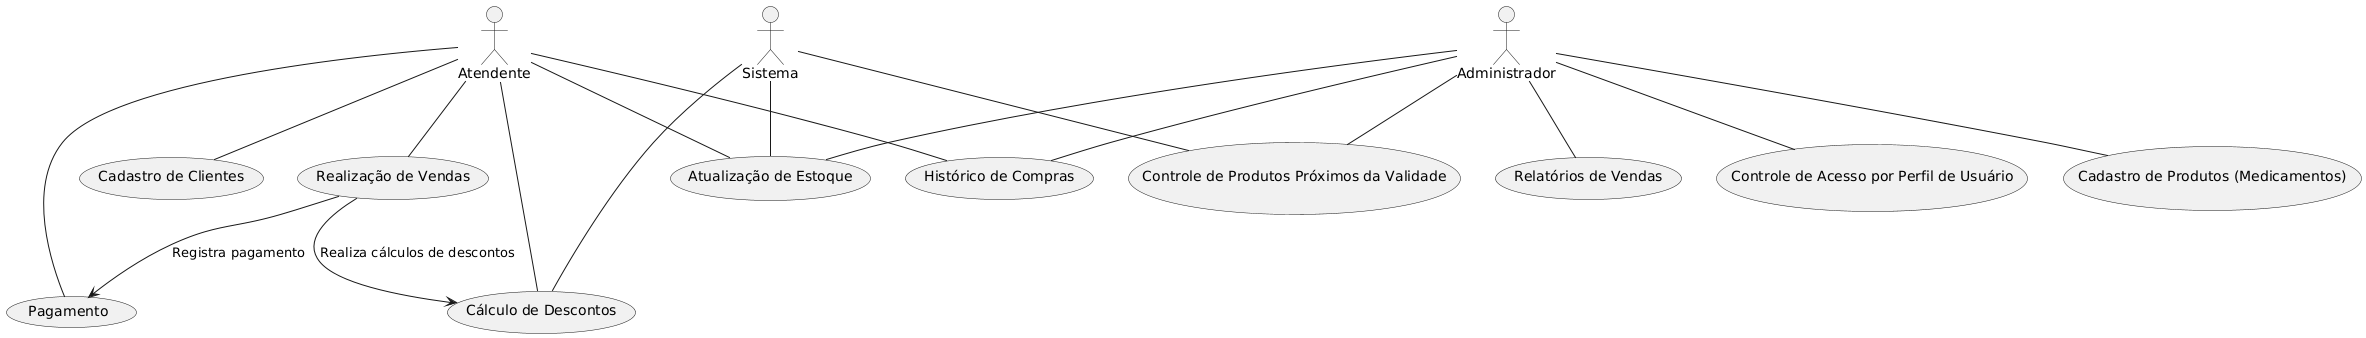

The diagram above was rendered by PlantUML. Its source (embedded in the PNG):
@startuml
actor "Atendente" as Atendente
actor "Administrador" as Administrador
actor "Sistema" as Sistema

usecase "Cadastro de Clientes" as UC1
usecase "Cadastro de Produtos (Medicamentos)" as UC2
usecase "Realização de Vendas" as UC3
usecase "Cálculo de Descontos" as UC4
usecase "Pagamento" as UC5
usecase "Atualização de Estoque" as UC6
usecase "Controle de Produtos Próximos da Validade" as UC7
usecase "Histórico de Compras" as UC8
usecase "Relatórios de Vendas" as UC9
usecase "Controle de Acesso por Perfil de Usuário" as UC10

Atendente -- UC1
Atendente -- UC3
Atendente -- UC4
Atendente -- UC5
Atendente -- UC6
Atendente -- UC8

Administrador -- UC2
Administrador -- UC6
Administrador -- UC7
Administrador -- UC9
Administrador -- UC10
Administrador -- UC8

Sistema -- UC4
Sistema -- UC6
Sistema -- UC7

UC3 --> UC4 : "Realiza cálculos de descontos"
UC3 --> UC5 : "Registra pagamento"
@enduml